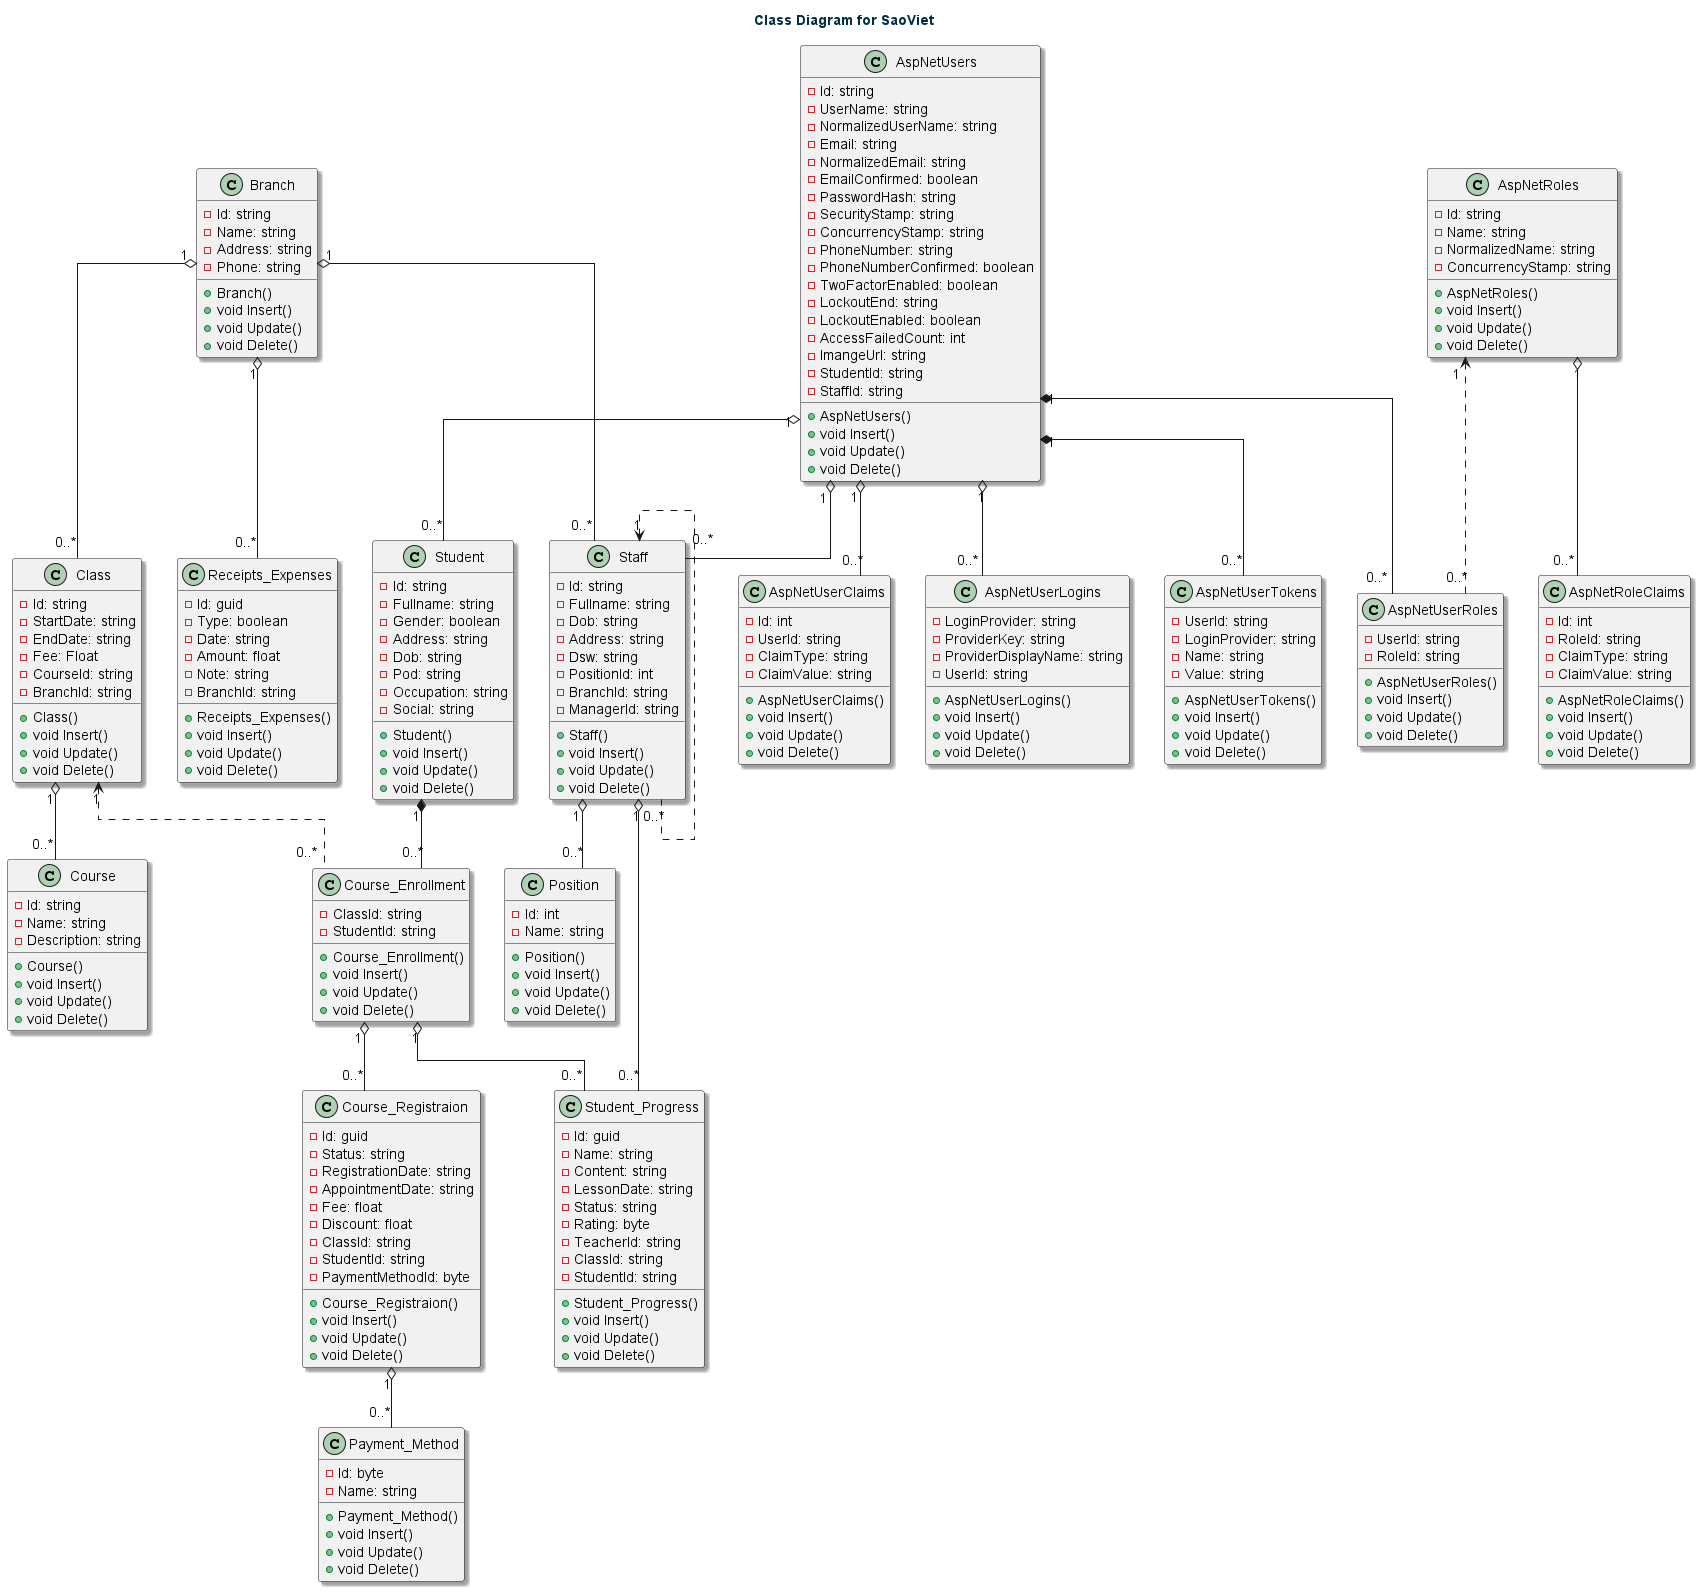

The diagram above was rendered by PlantUML. Its source (embedded in the PNG):
@startuml SaoVietClassDiagram

title
	<b><color:#023047>Class Diagram for SaoViet</color></b>
end title

skinparam linetype ortho
skinparam shadowing true

class Student {
	- Id: string
	- Fullname: string
	- Gender: boolean
	- Address: string
	- Dob: string
	- Pod: string
	- Occupation: string
	- Social: string
	+ Student()
	+ void Insert()
	+ void Update()
	+ void Delete()
}

class Course_Enrollment {
	- ClassId: string
	- StudentId: string
	+ Course_Enrollment()
	+ void Insert()
	+ void Update()
	+ void Delete()
}

class Class {
	- Id: string
	- StartDate: string
	- EndDate: string
	- Fee: Float
	- CourseId: string
	- BranchId: string
	+ Class()
	+ void Insert()
	+ void Update()
	+ void Delete()
}

class Course {
	- Id: string
	- Name: string
	- Description: string
	+ Course()
	+ void Insert()
	+ void Update()
	+ void Delete()
}

class Branch {
	- Id: string
	- Name: string
	- Address: string
	- Phone: string
	+ Branch()
	+ void Insert()
	+ void Update()
	+ void Delete()
}

class Receipts_Expenses {
	- Id: guid
	- Type: boolean
	- Date: string
	- Amount: float
	- Note: string
	- BranchId: string
	+ Receipts_Expenses()
	+ void Insert()
	+ void Update()
	+ void Delete()
}

class Staff {
	- Id: string
	- Fullname: string
	- Dob: string
	- Address: string
	- Dsw: string
	- PositionId: int
	- BranchId: string
	- ManagerId: string
	+ Staff()
	+ void Insert()
	+ void Update()
	+ void Delete()
}

class Position {
	- Id: int
	- Name: string
	+ Position()
	+ void Insert()
	+ void Update()
	+ void Delete()
}

class Student_Progress {
	- Id: guid
	- Name: string
	- Content: string
	- LessonDate: string
	- Status: string
	- Rating: byte
	- TeacherId: string
	- ClassId: string
	- StudentId: string
	+ Student_Progress()
	+ void Insert()
	+ void Update()
	+ void Delete()
}

class Course_Registraion {
	- Id: guid
	- Status: string
	- RegistrationDate: string
	- AppointmentDate: string
	- Fee: float
	- Discount: float
	- ClassId: string
	- StudentId: string
	- PaymentMethodId: byte
	+ Course_Registraion()
	+ void Insert()
	+ void Update()
	+ void Delete()
}

class Payment_Method {
	- Id: byte
	- Name: string
	+ Payment_Method()
	+ void Insert()
	+ void Update()
	+ void Delete()
}

class AspNetUsers {
	- Id: string
	- UserName: string
	- NormalizedUserName: string
	- Email: string
	- NormalizedEmail: string
	- EmailConfirmed: boolean
	- PasswordHash: string
	- SecurityStamp: string
	- ConcurrencyStamp: string
	- PhoneNumber: string
	- PhoneNumberConfirmed: boolean
	- TwoFactorEnabled: boolean
	- LockoutEnd: string
	- LockoutEnabled: boolean
	- AccessFailedCount: int
	- ImangeUrl: string
	- StudentId: string
	- StaffId: string
	+ AspNetUsers()
	+ void Insert()
	+ void Update()
	+ void Delete()
}

class AspNetUserClaims {
	- Id: int
	- UserId: string
	- ClaimType: string
	- ClaimValue: string
	+ AspNetUserClaims()
	+ void Insert()
	+ void Update()
	+ void Delete()
}

class AspNetUserLogins {
	- LoginProvider: string
	- ProviderKey: string
	- ProviderDisplayName: string
	- UserId: string
	+ AspNetUserLogins()
	+ void Insert()
	+ void Update()
	+ void Delete()
}

class AspNetUserTokens {
	- UserId: string
	- LoginProvider: string
	- Name: string
	- Value: string
	+ AspNetUserTokens()
	+ void Insert()
	+ void Update()
	+ void Delete()
}

class AspNetUserRoles {
	- UserId: string
	- RoleId: string
	+ AspNetUserRoles()
	+ void Insert()
	+ void Update()
	+ void Delete()
}

class AspNetRoles {
	- Id: string
	- Name: string
	- NormalizedName: string
	- ConcurrencyStamp: string
	+ AspNetRoles()
	+ void Insert()
	+ void Update()
	+ void Delete()
}

class AspNetRoleClaims {
	- Id: int
	- RoleId: string
	- ClaimType: string
	- ClaimValue: string
	+ AspNetRoleClaims()
	+ void Insert()
	+ void Update()
	+ void Delete()
}

AspNetUsers "1" o-- "0..*" Student
AspNetUsers "1" o-- "0..*" Staff
AspNetUsers "1" o-- "0..*" AspNetUserClaims
AspNetUsers "1" o-- "0..*" AspNetUserLogins
AspNetUsers "1" *-- "0..*" AspNetUserTokens
AspNetUsers "1" *-- "0..*" AspNetUserRoles
AspNetRoles "1" <.. "0..*" AspNetUserRoles
AspNetRoles "1" o-- "0..*" AspNetRoleClaims
Student "1" *-- "0..*" Course_Enrollment
Class "1" <.. "0..*" Course_Enrollment
Class "1" o-- "0..*" Course
Course_Enrollment "1" o-- "0..*" Student_Progress
Course_Enrollment "1" o-- "0..*" Course_Registraion
Course_Registraion "1" o-- "0..*" Payment_Method
Branch "1" o-- "0..*" Class
Branch "1" o-- "0..*" Receipts_Expenses
Branch "1" o-- "0..*" Staff
Staff "1" <.. "0..*" Staff
Staff "1" o-- "0..*" Position
Staff "1" o-- "0..*" Student_Progress

@enduml